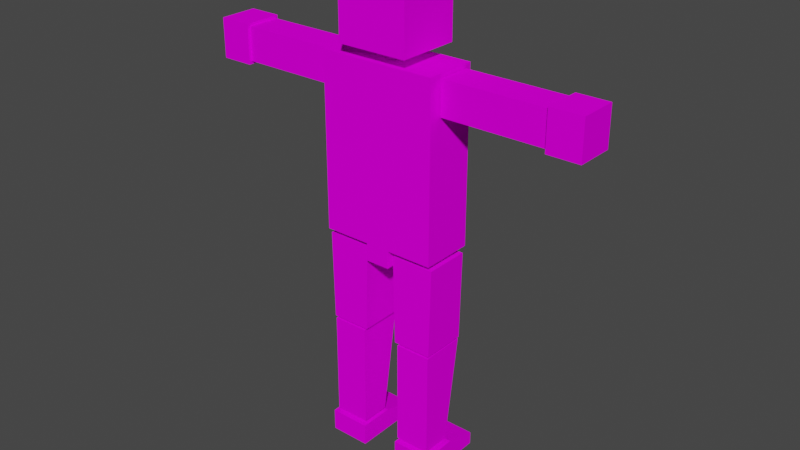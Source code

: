 # Source: player.blend  (saved by Blender 3.3.6; exported with 4.5.12 LTS)
import bpy
from mathutils import Matrix  # noqa: F401  (used for matrix-valued properties, if any)

bpy.ops.wm.read_factory_settings(use_empty=True)
scene = bpy.context.scene
scene.name = 'Scene'

# ---- collections
col_collection = bpy.data.collections.new('Collection'); scene.collection.children.link(col_collection)

# ---- images (referenced by path relative to the original .blend; pixels are not part of the script)
import os
ASSET_DIR = os.environ.get("B2B_ASSET_DIR", "")  # directory of the original .blend (textures are referenced by path, not embedded)
HERE = os.path.dirname(os.path.abspath(__file__))  # packed textures are extracted next to this script under _unpacked/

def load_image(name, relpath, width, height, colorspace="sRGB"):
    """Load a texture the original file referenced (path relative to the .blend, or extracted next to this script)."""
    p = next((c for c in (os.path.join(HERE, relpath), os.path.join(ASSET_DIR, relpath)) if relpath and os.path.exists(c)), "")
    if p:
        img = bpy.data.images.load(p, check_existing=True)
        img.name = name
    else:  # same state as the original file: an image datablock whose file is absent (Cycles renders it pink)
        img = bpy.data.images.new(name, width, height)
        img.source = "FILE"
        img.filepath = "//" + (relpath or name)
    img.colorspace_settings.name = colorspace
    return img
img_color_palette_png = load_image('color palette.png', 'color palette.png', 1024, 1024, 'sRGB')

# ---- materials (node trees are filled in below, after node groups)
mat_character = bpy.data.materials.new('character')
mat_character.use_transparent_shadow = False

# ---- material node trees
mat_character.use_nodes = True; mat_character.node_tree.nodes.clear()
_N = mat_character.node_tree.nodes; _L = mat_character.node_tree.links
n0 = _N.new('ShaderNodeOutputMaterial'); n0.name = 'Material Output'; n0.location = (300, 300)
n1 = _N.new('ShaderNodeAddShader'); n1.name = 'Add Shader'; n1.location = (110, 300)
n2 = _N.new('ShaderNodeBsdfDiffuse'); n2.name = 'Diffuse BSDF'; n2.location = (-90, 280)
n3 = _N.new('ShaderNodeTexImage'); n3.name = 'Image Texture'; n3.location = (-380, 260)
n3.image = img_color_palette_png
_L.new(n1.outputs[0], n0.inputs[0])
_L.new(n2.outputs[0], n1.inputs[0])
_L.new(n3.outputs[0], n2.inputs[0])
n0.is_active_output = True

# ---- world
world_world = bpy.data.worlds.new('World'); scene.world = world_world
world_world.use_nodes = True; world_world.node_tree.nodes.clear()
_N = world_world.node_tree.nodes; _L = world_world.node_tree.links
n0 = _N.new('ShaderNodeOutputWorld'); n0.name = 'World Output'; n0.location = (300, 300)
n1 = _N.new('ShaderNodeBackground'); n1.name = 'Background'; n1.location = (10, 300)
n1.inputs[0].default_value = (0.05088, 0.05088, 0.05088, 1.0)
_L.new(n1.outputs[0], n0.inputs[0])
n0.is_active_output = True
world_world.color = (0.05088, 0.05088, 0.05088)
world_world.use_sun_shadow = False
world_world.sun_shadow_jitter_overblur = 0.0

# ---- meshes
me_cube_002 = bpy.data.meshes.new('Cube.002')
me_cube_002.from_pydata([(1.0, -1.0, -1.0), (1.0, -1.0, 1.0), (1.0, 1.0, -1.0), (1.0, 1.0, 1.0), (0.0, 1.0, -1.0), (0.0, 1.0, 1.0), (0.0, -1.0, -1.0), (0.0, -1.0, 1.0), (0.2071, 1.0, 1.0), (0.2071, -1.0, -1.0), (0.2071, 1.0, -1.0), (0.2071, -1.0, 1.0), (0.7735, 1.0, 1.0), (0.7735, -1.0, -1.0), (0.7735, 1.0, -1.0), (0.7735, -1.0, 1.0), (1.0, -0.4094, -1.0), (1.0, 0.5511, -1.0), (1.0, 0.5511, 1.0), (1.0, -0.4094, 1.0), (0.0, 0.5511, 1.0), (0.0, -0.4094, 1.0), (0.0, -0.4094, 1.138), (0.0, 0.5511, 1.138), (0.2071, 0.5511, 1.0), (0.2071, -0.4094, 1.0), (0.2071, 0.5511, -1.0), (0.2071, -0.4094, -1.0), (0.7735, 0.5511, 1.0), (0.7735, -0.4094, 1.0), (0.7735, 0.5511, -1.0), (0.7735, -0.4094, -1.0), (2.828, -0.5429, 0.5732), (2.828, -0.5429, 0.9584), (2.828, 0.7192, 0.5732), (2.828, 0.7192, 0.9584), (1.02, -0.5429, 0.5732), (1.02, -0.5429, 0.9584), (1.02, 0.7192, 0.5732), (1.02, 0.7192, 0.9584), (2.842, -0.6219, 0.5624), (2.842, -0.6219, 0.9477), (2.842, 0.6403, 0.5624), (2.842, 0.6403, 0.9477), (3.335, -0.6486, 0.991), (3.335, -0.6486, 0.5388), (3.335, 0.8089, 0.991), (3.335, 0.8089, 0.5388), (2.779, -0.6486, 0.991), (2.779, -0.6486, 0.5388), (2.779, 0.8089, 0.991), (2.779, 0.8089, 0.5388), (3.333, -0.7294, 0.9839), (0.6012, -1.199, 1.126), (0.6012, -1.199, 1.894), (0.6012, 1.199, 1.126), (0.6012, 1.199, 1.894), (0.0, -1.199, 1.126), (0.0, -1.199, 1.894), (0.0, 1.199, 1.126), (0.0, 1.199, 1.894), (0.2071, 1.0, -1.206), (0.0, 1.0, -1.206), (0.0, -0.4094, -1.206), (0.0, -1.0, -1.206), (0.2071, -1.0, -1.206), (0.2071, -0.4094, -1.206), (0.0, 0.5511, -1.206), (0.2071, 0.5511, -1.206), (0.2071, 0.5511, 1.138), (0.2071, -0.4094, 1.138), (1.005, -0.8606, -1.066), (0.2621, -0.8606, -1.066), (1.005, 0.8669, -1.066), (0.2621, 0.8669, -1.066), (0.9724, -0.8606, -2.107), (0.2976, -0.8606, -2.107), (0.9724, 0.8669, -2.107), (0.2976, 0.8669, -2.107), (0.9579, -0.8606, -2.135), (0.3475, -0.8606, -2.135), (0.9579, 0.8669, -2.135), (0.3475, 0.8669, -2.135), (0.9579, -0.8606, -3.362), (0.3475, -0.8606, -3.362), (0.9579, 0.2452, -3.362), (0.3475, 0.2452, -3.362), (1.027, 1.626, -3.515), (1.027, 1.626, -3.665), (1.027, -0.9617, -3.408), (1.027, -0.9617, -3.665), (0.3289, 1.626, -3.515), (0.3289, 1.626, -3.665), (0.3289, -0.9617, -3.408), (0.3289, -0.9617, -3.665), (1.027, 0.3658, -3.408), (1.027, 0.3658, -3.665), (0.3289, 0.3658, -3.408), (0.3289, 0.3658, -3.665)], [], [(14, 12, 3, 2), (16, 19, 1, 0), (31, 16, 0, 13), (25, 21, 7, 11), (9, 11, 7, 6), (13, 15, 11, 9), (29, 25, 11, 15), (4, 10, 61, 62), (4, 5, 8, 10), (19, 29, 15, 1), (0, 1, 15, 13), (27, 31, 13, 9), (10, 8, 12, 14), (10, 14, 30, 26), (26, 30, 31, 27), (3, 12, 28, 18), (18, 28, 29, 19), (26, 27, 66, 68), (10, 26, 68, 61), (12, 8, 24, 28), (28, 24, 25, 29), (8, 5, 20, 24), (24, 20, 23, 69), (14, 2, 17, 30), (30, 17, 16, 31), (2, 3, 18, 17), (17, 18, 19, 16), (32, 34, 35, 33), (34, 38, 39, 35), (38, 36, 37, 39), (36, 32, 33, 37), (34, 32, 36, 38), (39, 37, 33, 35), (40, 42, 43, 41), (44, 45, 47, 46), (46, 47, 51, 50), (50, 51, 49, 48), (48, 49, 45, 44), (46, 50, 48, 44), (51, 47, 45, 49), (53, 55, 56, 54), (55, 59, 60, 56), (59, 57, 58, 60), (57, 53, 54, 58), (55, 53, 57, 59), (60, 58, 54, 56), (63, 66, 65, 64), (62, 61, 68, 67), (67, 68, 66, 63), (9, 6, 64, 65), (27, 9, 65, 66), (69, 23, 22, 70), (25, 24, 69, 70), (21, 25, 70, 22), (71, 73, 74, 72), (73, 77, 78, 74), (77, 75, 76, 78), (75, 71, 72, 76), (73, 71, 75, 77), (78, 76, 72, 74), (79, 81, 82, 80), (81, 85, 86, 82), (85, 83, 84, 86), (83, 79, 80, 84), (81, 79, 83, 85), (86, 84, 80, 82), (95, 89, 90, 96), (89, 93, 94, 90), (97, 91, 92, 98), (91, 87, 88, 92), (95, 87, 91, 97), (98, 92, 88, 96), (94, 98, 96, 90), (89, 95, 97, 93), (93, 97, 98, 94), (87, 95, 96, 88)])
_uv = me_cube_002.uv_layers.new(name='UVMap')
_uv.uv.foreach_set('vector', [0.8963, 0.3822, 0.8963, 0.4011, 0.8947, 0.4011, 0.8947, 0.3822, 0.8947, 0.371, 0.8846, 0.371, 0.8846, 0.3634, 0.8947, 0.3634, 0.9055, 0.3955, 0.9071, 0.3955, 0.9071, 0.4011, 0.9055, 0.4011, 0.9071, 0.3767, 0.9085, 0.3767, 0.9085, 0.3822, 0.9071, 0.3822, 0.8962, 0.3634, 0.8962, 0.3822, 0.8947, 0.3822, 0.8947, 0.3634, 0.9001, 0.3634, 0.9001, 0.3822, 0.8962, 0.3822, 0.8962, 0.3634, 0.9032, 0.3767, 0.9071, 0.3767, 0.9071, 0.3822, 0.9032, 0.3822, 0.4574, 0.1479, 0.4574, 0.1469, 0.4578, 0.1469, 0.4578, 0.1479, 0.9016, 0.3822, 0.9016, 0.4011, 0.9002, 0.4011, 0.9002, 0.3822, 0.9016, 0.3767, 0.9032, 0.3767, 0.9032, 0.3822, 0.9016, 0.3822, 0.9016, 0.3634, 0.9016, 0.3822, 0.9001, 0.3822, 0.9001, 0.3634, 0.9016, 0.3955, 0.9055, 0.3955, 0.9055, 0.4011, 0.9016, 0.4011, 0.9002, 0.3822, 0.9002, 0.4011, 0.8963, 0.4011, 0.8963, 0.3822, 0.9016, 0.3822, 0.9055, 0.3822, 0.9055, 0.3865, 0.9016, 0.3865, 0.9016, 0.3865, 0.9055, 0.3865, 0.9055, 0.3955, 0.9016, 0.3955, 0.9016, 0.3634, 0.9032, 0.3634, 0.9032, 0.3676, 0.9016, 0.3676, 0.9016, 0.3676, 0.9032, 0.3676, 0.9032, 0.3767, 0.9016, 0.3767, 0.4667, 0.152, 0.4667, 0.1475, 0.467, 0.1475, 0.467, 0.152, 0.4667, 0.1541, 0.4667, 0.152, 0.467, 0.152, 0.467, 0.1541, 0.9032, 0.3634, 0.9071, 0.3634, 0.9071, 0.3676, 0.9032, 0.3676, 0.9032, 0.3676, 0.9071, 0.3676, 0.9071, 0.3767, 0.9032, 0.3767, 0.9071, 0.3634, 0.9085, 0.3634, 0.9085, 0.3676, 0.9071, 0.3676, 0.02135, 0.9742, 0.02135, 0.9751, 0.02074, 0.9751, 0.02074, 0.9742, 0.9055, 0.3822, 0.9071, 0.3822, 0.9071, 0.3865, 0.9055, 0.3865, 0.9055, 0.3865, 0.9071, 0.3865, 0.9071, 0.3955, 0.9055, 0.3955, 0.8947, 0.3891, 0.8846, 0.3891, 0.8846, 0.3833, 0.8947, 0.3833, 0.8947, 0.3833, 0.8846, 0.3833, 0.8846, 0.371, 0.8947, 0.371, 0.9049, 0.3675, 0.9049, 0.3559, 0.9035, 0.3559, 0.9035, 0.3675, 0.9007, 0.3726, 0.9007, 0.3559, 0.8993, 0.3559, 0.8993, 0.3726, 0.9035, 0.3675, 0.9035, 0.3559, 0.9021, 0.3559, 0.9021, 0.3675, 0.9021, 0.3726, 0.9021, 0.3559, 0.9007, 0.3559, 0.9007, 0.3726, 0.8948, 0.3559, 0.8902, 0.3559, 0.8902, 0.3726, 0.8948, 0.3726, 0.8993, 0.3559, 0.8948, 0.3559, 0.8948, 0.3726, 0.8993, 0.3726, 0.4887, -0.1724, 0.4887, -0.2246, 0.4727, -0.2246, 0.4727, -0.1724, 0.04219, 0.9361, 0.04386, 0.9361, 0.04386, 0.9498, 0.04219, 0.9498, 0.04386, 0.9413, 0.04553, 0.9413, 0.04553, 0.9466, 0.04386, 0.9466, 0.04052, 0.9361, 0.04219, 0.9361, 0.04219, 0.9498, 0.04052, 0.9498, 0.04386, 0.9361, 0.04553, 0.9361, 0.04553, 0.9413, 0.04386, 0.9413, 0.03772, 0.9361, 0.04052, 0.9361, 0.04052, 0.9461, 0.03772, 0.9461, 0.03492, 0.9361, 0.03772, 0.9361, 0.03772, 0.9461, 0.03492, 0.9461, 0.01882, 0.9742, 0.01882, 0.9636, 0.01543, 0.9636, 0.01543, 0.9742, 0.01808, 0.9742, 0.01543, 0.9742, 0.01543, 0.9776, 0.01808, 0.9776, 0.0222, 0.9742, 0.0222, 0.9636, 0.01882, 0.9636, 0.01882, 0.9742, 0.02074, 0.9742, 0.01808, 0.9742, 0.01808, 0.9776, 0.02074, 0.9776, 0.02486, 0.9636, 0.02486, 0.9742, 0.02751, 0.9742, 0.02751, 0.9636, 0.0222, 0.9636, 0.0222, 0.9742, 0.02486, 0.9742, 0.02486, 0.9636, 0.4567, 0.1517, 0.4572, 0.1517, 0.4572, 0.1538, 0.4567, 0.1538, 0.4567, 0.1469, 0.4572, 0.1469, 0.4572, 0.1485, 0.4567, 0.1485, 0.4567, 0.1485, 0.4572, 0.1485, 0.4572, 0.1517, 0.4567, 0.1517, 0.4574, 0.1489, 0.4574, 0.1479, 0.4578, 0.1479, 0.4578, 0.1489, 0.4667, 0.1475, 0.4667, 0.1448, 0.467, 0.1448, 0.467, 0.1475, 0.9071, 0.3822, 0.9085, 0.3822, 0.9085, 0.3913, 0.9071, 0.3913, 0.02812, 0.9636, 0.02812, 0.9678, 0.02751, 0.9678, 0.02751, 0.9636, 0.02196, 0.9742, 0.02196, 0.9751, 0.02135, 0.9751, 0.02135, 0.9742, 0.4653, 0.1448, 0.4653, 0.1389, 0.4635, 0.1389, 0.4635, 0.1448, 0.463, 0.1504, 0.4629, 0.1469, 0.4613, 0.1469, 0.4612, 0.1504, 0.4635, 0.1448, 0.4635, 0.1507, 0.4651, 0.1507, 0.4651, 0.1448, 0.4579, 0.1469, 0.4578, 0.1505, 0.4596, 0.1505, 0.4596, 0.1469, 0.4596, 0.1389, 0.4596, 0.1469, 0.4616, 0.1469, 0.4616, 0.1389, 0.4635, 0.1469, 0.4635, 0.1389, 0.4616, 0.1389, 0.4616, 0.1469, 0.4567, 0.1528, 0.4567, 0.1469, 0.4552, 0.1469, 0.4552, 0.1528, 0.4612, 0.1514, 0.4612, 0.1469, 0.4596, 0.1469, 0.4596, 0.1514, 0.4612, 0.1504, 0.4612, 0.1542, 0.4627, 0.1542, 0.4627, 0.1504, 0.4651, 0.1448, 0.4651, 0.149, 0.4667, 0.149, 0.4667, 0.1448, 0.4574, 0.1389, 0.4574, 0.1469, 0.4596, 0.1469, 0.4596, 0.1418, 0.4552, 0.1418, 0.4552, 0.1469, 0.4574, 0.1469, 0.4574, 0.1389, 0.9648, 0.06449, 0.9648, 0.07819, 0.9658, 0.07819, 0.9658, 0.06449, 0.9658, 0.0515, 0.9658, 0.0587, 0.9669, 0.0587, 0.9669, 0.0515, 0.9648, 0.06449, 0.9643, 0.0515, 0.9637, 0.0515, 0.9637, 0.06449, 0.9658, 0.0587, 0.9658, 0.06591, 0.9664, 0.06591, 0.9664, 0.0587, 0.9599, 0.06105, 0.9599, 0.0515, 0.956, 0.0515, 0.956, 0.06105, 0.9637, 0.06102, 0.9637, 0.0515, 0.9599, 0.0515, 0.9599, 0.06102, 0.9637, 0.07106, 0.9637, 0.06102, 0.9599, 0.06102, 0.9599, 0.07106, 0.9599, 0.07107, 0.9599, 0.06105, 0.956, 0.06105, 0.956, 0.07107, 0.9648, 0.07819, 0.9648, 0.06449, 0.9637, 0.06449, 0.9637, 0.07819, 0.9652, 0.0515, 0.9648, 0.06449, 0.9658, 0.06449, 0.9658, 0.0515])
_ca = me_cube_002.color_attributes.new('Col', 'BYTE_COLOR', 'CORNER')
_ca.data.foreach_set('color', [1.0, 1.0, 1.0, 1.0, 1.0, 1.0, 1.0, 1.0, 1.0, 1.0, 1.0, 1.0, 1.0, 1.0, 1.0, 1.0, 1.0, 1.0, 1.0, 1.0, 1.0, 1.0, 1.0, 1.0, 1.0, 1.0, 1.0, 1.0, 1.0, 1.0, 1.0, 1.0, 1.0, 1.0, 1.0, 1.0, 1.0, 1.0, 1.0, 1.0, 1.0, 1.0, 1.0, 1.0, 1.0, 1.0, 1.0, 1.0, 1.0, 1.0, 1.0, 1.0, 1.0, 1.0, 1.0, 1.0, 1.0, 1.0, 1.0, 1.0, 1.0, 1.0, 1.0, 1.0, 1.0, 1.0, 1.0, 1.0, 1.0, 1.0, 1.0, 1.0, 1.0, 1.0, 1.0, 1.0, 1.0, 1.0, 1.0, 1.0, 1.0, 1.0, 1.0, 1.0, 1.0, 1.0, 1.0, 1.0, 1.0, 1.0, 1.0, 1.0, 1.0, 1.0, 1.0, 1.0, 1.0, 1.0, 1.0, 1.0, 1.0, 1.0, 1.0, 1.0, 1.0, 1.0, 1.0, 1.0, 1.0, 1.0, 1.0, 1.0, 1.0, 1.0, 1.0, 1.0, 1.0, 1.0, 1.0, 1.0, 1.0, 1.0, 1.0, 1.0, 1.0, 1.0, 1.0, 1.0, 1.0, 1.0, 1.0, 1.0, 1.0, 1.0, 1.0, 1.0, 1.0, 1.0, 1.0, 1.0, 1.0, 1.0, 1.0, 1.0, 1.0, 1.0, 1.0, 1.0, 1.0, 1.0, 1.0, 1.0, 1.0, 1.0, 1.0, 1.0, 1.0, 1.0, 1.0, 1.0, 1.0, 1.0, 1.0, 1.0, 1.0, 1.0, 1.0, 1.0, 1.0, 1.0, 1.0, 1.0, 1.0, 1.0, 1.0, 1.0, 1.0, 1.0, 1.0, 1.0, 1.0, 1.0, 1.0, 1.0, 1.0, 1.0, 1.0, 1.0, 1.0, 1.0, 1.0, 1.0, 1.0, 1.0, 1.0, 1.0, 1.0, 1.0, 1.0, 1.0, 1.0, 1.0, 1.0, 1.0, 1.0, 1.0, 1.0, 1.0, 1.0, 1.0, 1.0, 1.0, 1.0, 1.0, 1.0, 1.0, 1.0, 1.0, 1.0, 1.0, 1.0, 1.0, 1.0, 1.0, 1.0, 1.0, 1.0, 1.0, 1.0, 1.0, 1.0, 1.0, 1.0, 1.0, 1.0, 1.0, 1.0, 1.0, 1.0, 1.0, 1.0, 1.0, 1.0, 1.0, 1.0, 1.0, 1.0, 1.0, 1.0, 1.0, 1.0, 1.0, 1.0, 1.0, 1.0, 1.0, 1.0, 1.0, 1.0, 1.0, 1.0, 1.0, 1.0, 1.0, 1.0, 1.0, 1.0, 1.0, 1.0, 1.0, 1.0, 1.0, 1.0, 1.0, 1.0, 1.0, 1.0, 1.0, 1.0, 1.0, 1.0, 1.0, 1.0, 1.0, 1.0, 1.0, 1.0, 1.0, 1.0, 1.0, 1.0, 1.0, 1.0, 1.0, 1.0, 1.0, 1.0, 1.0, 1.0, 1.0, 1.0, 1.0, 1.0, 1.0, 1.0, 1.0, 1.0, 1.0, 1.0, 1.0, 1.0, 1.0, 1.0, 1.0, 1.0, 1.0, 1.0, 1.0, 1.0, 1.0, 1.0, 1.0, 1.0, 1.0, 1.0, 1.0, 1.0, 1.0, 1.0, 1.0, 1.0, 1.0, 1.0, 1.0, 1.0, 1.0, 1.0, 1.0, 1.0, 1.0, 1.0, 1.0, 1.0, 1.0, 1.0, 1.0, 1.0, 1.0, 1.0, 1.0, 1.0, 1.0, 1.0, 1.0, 1.0, 1.0, 1.0, 1.0, 1.0, 1.0, 1.0, 1.0, 1.0, 1.0, 1.0, 1.0, 1.0, 1.0, 1.0, 1.0, 1.0, 1.0, 1.0, 1.0, 1.0, 1.0, 1.0, 1.0, 1.0, 1.0, 1.0, 1.0, 1.0, 1.0, 1.0, 1.0, 1.0, 1.0, 1.0, 1.0, 1.0, 1.0, 1.0, 1.0, 1.0, 1.0, 1.0, 1.0, 1.0, 1.0, 1.0, 1.0, 1.0, 1.0, 1.0, 1.0, 1.0, 1.0, 1.0, 1.0, 1.0, 1.0, 1.0, 1.0, 1.0, 1.0, 1.0, 1.0, 1.0, 1.0, 1.0, 1.0, 1.0, 1.0, 1.0, 1.0, 1.0, 1.0, 1.0, 1.0, 1.0, 1.0, 1.0, 1.0, 1.0, 1.0, 1.0, 1.0, 1.0, 1.0, 1.0, 1.0, 1.0, 1.0, 1.0, 1.0, 1.0, 1.0, 1.0, 1.0, 1.0, 1.0, 1.0, 1.0, 1.0, 1.0, 1.0, 1.0, 1.0, 1.0, 1.0, 1.0, 1.0, 1.0, 1.0, 1.0, 1.0, 1.0, 1.0, 1.0, 1.0, 1.0, 1.0, 1.0, 1.0, 1.0, 1.0, 1.0, 1.0, 1.0, 1.0, 1.0, 1.0, 1.0, 1.0, 1.0, 1.0, 1.0, 1.0, 1.0, 1.0, 1.0, 1.0, 1.0, 1.0, 1.0, 1.0, 1.0, 1.0, 1.0, 1.0, 1.0, 1.0, 1.0, 1.0, 1.0, 1.0, 1.0, 1.0, 1.0, 1.0, 1.0, 1.0, 1.0, 1.0, 1.0, 1.0, 1.0, 1.0, 1.0, 1.0, 1.0, 1.0, 1.0, 1.0, 1.0, 1.0, 1.0, 1.0, 1.0, 1.0, 1.0, 1.0, 1.0, 1.0, 1.0, 1.0, 1.0, 1.0, 1.0, 1.0, 1.0, 1.0, 1.0, 1.0, 1.0, 1.0, 1.0, 1.0, 1.0, 1.0, 1.0, 1.0, 1.0, 1.0, 1.0, 1.0, 1.0, 1.0, 1.0, 1.0, 1.0, 1.0, 1.0, 1.0, 1.0, 1.0, 1.0, 1.0, 1.0, 1.0, 1.0, 1.0, 1.0, 1.0, 1.0, 1.0, 1.0, 1.0, 1.0, 1.0, 1.0, 1.0, 1.0, 1.0, 1.0, 1.0, 1.0, 1.0, 1.0, 1.0, 1.0, 1.0, 1.0, 1.0, 1.0, 1.0, 1.0, 1.0, 1.0, 1.0, 1.0, 1.0, 1.0, 1.0, 1.0, 1.0, 1.0, 1.0, 1.0, 1.0, 1.0, 1.0, 1.0, 1.0, 1.0, 1.0, 1.0, 1.0, 1.0, 1.0, 1.0, 1.0, 1.0, 1.0, 1.0, 1.0, 1.0, 1.0, 1.0, 1.0, 1.0, 1.0, 1.0, 1.0, 1.0, 1.0, 1.0, 1.0, 1.0, 1.0, 1.0, 1.0, 1.0, 1.0, 1.0, 1.0, 1.0, 1.0, 1.0, 1.0, 1.0, 1.0, 1.0, 1.0, 1.0, 1.0, 1.0, 1.0, 1.0, 1.0, 1.0, 1.0, 1.0, 1.0, 1.0, 1.0, 1.0, 1.0, 1.0, 1.0, 1.0, 1.0, 1.0, 1.0, 1.0, 1.0, 1.0, 1.0, 1.0, 1.0, 1.0, 1.0, 1.0, 1.0, 1.0, 1.0, 1.0, 1.0, 1.0, 1.0, 1.0, 1.0, 1.0, 1.0, 1.0, 1.0, 1.0, 1.0, 1.0, 1.0, 1.0, 1.0, 1.0, 1.0, 1.0, 1.0, 1.0, 1.0, 1.0, 1.0, 1.0, 1.0, 1.0, 1.0, 1.0, 1.0, 1.0, 1.0, 1.0, 1.0, 1.0, 1.0, 1.0, 1.0, 1.0, 1.0, 1.0, 1.0, 1.0, 1.0, 1.0, 1.0, 1.0, 1.0, 1.0, 1.0, 1.0, 1.0, 1.0, 1.0, 1.0, 1.0, 1.0, 1.0, 1.0, 1.0, 1.0, 1.0, 1.0, 1.0, 1.0, 1.0, 1.0, 1.0, 1.0, 1.0, 1.0, 1.0, 1.0, 1.0, 1.0, 1.0, 1.0, 1.0, 1.0, 1.0, 1.0, 1.0, 1.0, 1.0, 1.0, 1.0, 1.0, 1.0, 1.0, 1.0, 1.0, 1.0, 1.0, 1.0, 1.0, 1.0, 1.0, 1.0, 1.0, 1.0, 1.0, 1.0, 1.0, 1.0, 1.0, 1.0, 1.0, 1.0, 1.0, 1.0, 1.0, 1.0, 1.0, 1.0, 1.0, 1.0, 1.0, 1.0, 1.0, 1.0, 1.0, 1.0, 1.0, 1.0, 1.0, 1.0, 1.0, 1.0, 1.0, 1.0, 1.0, 1.0, 1.0, 1.0, 1.0, 1.0, 1.0, 1.0, 1.0, 1.0, 1.0, 1.0, 1.0, 1.0, 1.0, 1.0, 1.0, 1.0, 1.0, 1.0, 1.0, 1.0, 1.0, 1.0, 1.0, 1.0, 1.0, 1.0, 1.0, 1.0, 1.0, 1.0, 1.0, 1.0, 1.0, 1.0, 1.0, 1.0, 1.0, 1.0, 1.0, 1.0, 1.0, 1.0, 1.0, 1.0, 1.0, 1.0, 1.0, 1.0, 1.0, 1.0, 1.0, 1.0, 1.0, 1.0, 1.0, 1.0, 1.0, 1.0, 1.0, 1.0, 1.0, 1.0, 1.0, 1.0, 1.0, 1.0, 1.0, 1.0, 1.0, 1.0, 1.0, 1.0, 1.0, 1.0, 1.0, 1.0, 1.0, 1.0, 1.0, 1.0, 1.0, 1.0, 1.0, 1.0, 1.0, 1.0, 1.0, 1.0, 1.0, 1.0, 1.0, 1.0, 1.0, 1.0, 1.0, 1.0, 1.0, 1.0, 1.0, 1.0, 1.0, 1.0, 1.0, 1.0, 1.0, 1.0, 1.0, 1.0, 1.0, 1.0, 1.0, 1.0, 1.0, 1.0, 1.0, 1.0, 1.0, 1.0, 1.0, 1.0, 1.0, 1.0, 1.0, 1.0, 1.0, 1.0, 1.0, 1.0, 1.0, 1.0, 1.0, 1.0, 1.0, 1.0, 1.0, 1.0, 1.0, 1.0, 1.0, 1.0, 1.0, 1.0, 1.0, 1.0, 1.0, 1.0, 1.0, 1.0, 1.0, 1.0, 1.0, 1.0, 1.0, 1.0, 1.0, 1.0, 1.0, 1.0, 1.0, 1.0, 1.0, 1.0, 1.0, 1.0, 1.0, 1.0, 1.0, 1.0, 1.0, 1.0, 1.0, 1.0, 1.0, 1.0, 1.0, 1.0, 1.0, 1.0, 1.0, 1.0, 1.0, 1.0, 1.0, 1.0, 1.0, 1.0, 1.0, 1.0, 1.0, 1.0, 1.0, 1.0, 1.0, 1.0, 1.0, 1.0, 1.0, 1.0, 1.0, 1.0, 1.0, 1.0, 1.0, 1.0, 1.0, 1.0, 1.0, 1.0, 1.0, 1.0, 1.0, 1.0, 1.0, 1.0, 1.0, 1.0, 1.0, 1.0, 1.0, 1.0, 1.0, 1.0, 1.0, 1.0, 1.0, 1.0, 1.0, 1.0, 1.0, 1.0, 1.0, 1.0, 1.0, 1.0, 1.0, 1.0, 1.0, 1.0, 1.0, 1.0, 1.0, 1.0, 1.0, 1.0, 1.0, 1.0, 1.0, 1.0, 1.0, 1.0, 1.0, 1.0, 1.0, 1.0, 1.0, 1.0, 1.0, 1.0, 1.0, 1.0, 1.0, 1.0, 1.0, 1.0, 1.0, 1.0, 1.0, 1.0, 1.0, 1.0, 1.0, 1.0, 1.0, 1.0, 1.0, 1.0, 1.0, 1.0, 1.0, 1.0, 1.0, 1.0, 1.0, 1.0, 1.0, 1.0, 1.0, 1.0, 1.0, 1.0, 1.0, 1.0, 1.0, 1.0, 1.0, 1.0, 1.0, 1.0, 1.0, 1.0, 1.0, 1.0, 1.0, 1.0, 1.0, 1.0, 1.0, 1.0, 1.0, 1.0, 1.0, 1.0, 1.0, 1.0, 1.0, 1.0, 1.0, 1.0, 1.0, 1.0, 1.0, 1.0, 1.0, 1.0, 1.0, 1.0, 1.0, 1.0, 1.0, 1.0, 1.0, 1.0, 1.0, 1.0, 1.0, 1.0, 1.0, 1.0, 1.0, 1.0, 1.0, 1.0, 1.0, 1.0, 1.0, 1.0, 1.0, 1.0, 1.0, 1.0, 1.0, 1.0, 1.0, 1.0, 1.0, 1.0, 1.0, 1.0, 1.0, 1.0, 1.0, 1.0, 1.0, 1.0, 1.0, 1.0, 1.0, 1.0, 1.0, 1.0, 1.0, 1.0, 1.0, 1.0, 1.0, 1.0, 1.0, 1.0, 1.0, 1.0, 1.0, 1.0, 1.0, 1.0, 1.0, 1.0, 1.0, 1.0, 1.0, 1.0, 1.0, 1.0, 1.0, 1.0, 1.0, 1.0, 1.0])
me_cube_002.materials.append(mat_character)
me_cube_002.update()
arm_metarig = bpy.data.armatures.new('metarig')  # bones are not reproduced

# ---- objects
ob_cube = bpy.data.objects.new('Cube', me_cube_002)
ob_metarig = bpy.data.objects.new('metarig', arm_metarig)

# ---- transforms, parenting, visibility, modifiers, constraints
ob_cube.location = (0.0, 0.0, 2.0)
ob_cube.scale = (-0.4449, 0.2002, 0.6558)
ob_cube.color = (0.8007, 1.0, 1.0, 1.0)
_m = ob_cube.modifiers.new('Mirror', 'MIRROR')
ob_metarig.location = (0.0, 0.0, -0.3443)
ob_metarig.scale = (1.786, -1.786, 1.786)
ob_metarig.show_in_front = True

# ---- collection membership
col_collection.objects.link(ob_cube)
col_collection.objects.link(ob_metarig)

# ---- scene / render settings (as saved in the file)
scene.frame_start = 1; scene.frame_end = 250; scene.frame_set(57)
scene.render.engine = 'BLENDER_EEVEE_NEXT'
scene.cycles.sampling_pattern = 'TABULATED_SOBOL'
scene.cycles.use_light_tree = False
scene.view_settings.view_transform = 'Filmic'
bpy.context.view_layer.update()

# ---- added for rendering (the .blend has no active camera and no usable light): camera, sun
cam_auto = bpy.data.cameras.new('AutoCamera')
cam_auto.lens = 50.0
cam_auto.sensor_width = 36.0
cam_auto.clip_end = 1000.0
ob_auto_camera = bpy.data.objects.new('AutoCamera', cam_auto)
scene.collection.objects.link(ob_auto_camera)
ob_auto_camera.location = (4.38057, -5.21403, 4.92353)
ob_auto_camera.rotation_euler = (1.09748, -7.21219e-08, 0.694738)
scene.camera = ob_auto_camera
light_auto_sun = bpy.data.lights.new('AutoSun', 'SUN')
light_auto_sun.energy = 3.0
light_auto_sun.angle = 0.0523599
ob_auto_sun = bpy.data.objects.new('AutoSun', light_auto_sun)
scene.collection.objects.link(ob_auto_sun)
ob_auto_sun.rotation_euler = (0.872665, 0.174533, 0.523599)
bpy.context.view_layer.update()
